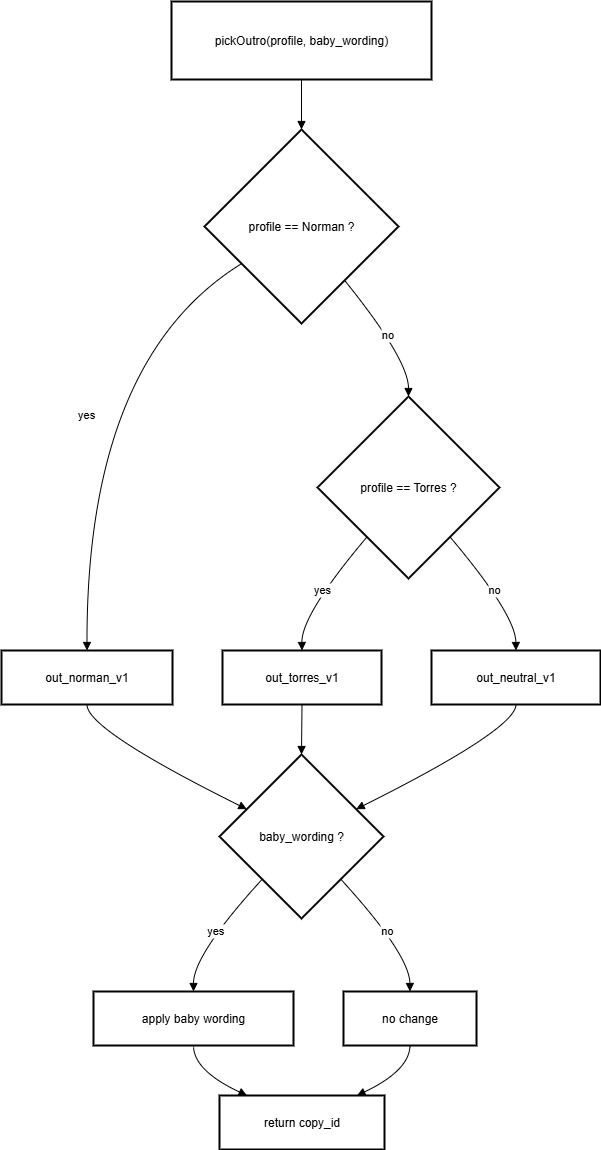

The diagram above was exported from draw.io. Its source (the exported page's mxGraphModel, read from the mxfile embedded in the PNG):
<mxGraphModel dx="1034" dy="666" grid="1" gridSize="10" guides="1" tooltips="1" connect="1" arrows="1" fold="1" page="1" pageScale="1" pageWidth="850" pageHeight="1100" math="0" shadow="0">
  <root>
    <mxCell id="0" />
    <mxCell id="1" parent="0" />
    <mxCell id="PCrmknRLg6h6ma3Kbnh2-1" value="pickOutro(profile, baby_wording)" style="whiteSpace=wrap;strokeWidth=2;" vertex="1" parent="1">
      <mxGeometry x="190" y="20" width="260" height="78" as="geometry" />
    </mxCell>
    <mxCell id="PCrmknRLg6h6ma3Kbnh2-2" value="profile == Norman ?" style="rhombus;strokeWidth=2;whiteSpace=wrap;" vertex="1" parent="1">
      <mxGeometry x="223" y="148" width="194" height="194" as="geometry" />
    </mxCell>
    <mxCell id="PCrmknRLg6h6ma3Kbnh2-3" value="out_norman_v1" style="whiteSpace=wrap;strokeWidth=2;" vertex="1" parent="1">
      <mxGeometry x="20" y="669" width="171" height="54" as="geometry" />
    </mxCell>
    <mxCell id="PCrmknRLg6h6ma3Kbnh2-4" value="profile == Torres ?" style="rhombus;strokeWidth=2;whiteSpace=wrap;" vertex="1" parent="1">
      <mxGeometry x="336" y="415" width="182" height="182" as="geometry" />
    </mxCell>
    <mxCell id="PCrmknRLg6h6ma3Kbnh2-5" value="out_torres_v1" style="whiteSpace=wrap;strokeWidth=2;" vertex="1" parent="1">
      <mxGeometry x="241" y="669" width="159" height="54" as="geometry" />
    </mxCell>
    <mxCell id="PCrmknRLg6h6ma3Kbnh2-6" value="out_neutral_v1" style="whiteSpace=wrap;strokeWidth=2;" vertex="1" parent="1">
      <mxGeometry x="450" y="669" width="169" height="54" as="geometry" />
    </mxCell>
    <mxCell id="PCrmknRLg6h6ma3Kbnh2-7" value="baby_wording ?" style="rhombus;strokeWidth=2;whiteSpace=wrap;" vertex="1" parent="1">
      <mxGeometry x="238" y="773" width="164" height="164" as="geometry" />
    </mxCell>
    <mxCell id="PCrmknRLg6h6ma3Kbnh2-8" value="apply baby wording" style="whiteSpace=wrap;strokeWidth=2;" vertex="1" parent="1">
      <mxGeometry x="112" y="1010" width="200" height="54" as="geometry" />
    </mxCell>
    <mxCell id="PCrmknRLg6h6ma3Kbnh2-9" value="no change" style="whiteSpace=wrap;strokeWidth=2;" vertex="1" parent="1">
      <mxGeometry x="362" y="1010" width="133" height="54" as="geometry" />
    </mxCell>
    <mxCell id="PCrmknRLg6h6ma3Kbnh2-10" value="return copy_id" style="whiteSpace=wrap;strokeWidth=2;" vertex="1" parent="1">
      <mxGeometry x="238" y="1114" width="165" height="54" as="geometry" />
    </mxCell>
    <mxCell id="PCrmknRLg6h6ma3Kbnh2-11" value="" style="curved=1;startArrow=none;endArrow=block;exitX=0.5;exitY=1;entryX=0.5;entryY=0;rounded=0;" edge="1" parent="1" source="PCrmknRLg6h6ma3Kbnh2-1" target="PCrmknRLg6h6ma3Kbnh2-2">
      <mxGeometry relative="1" as="geometry">
        <Array as="points" />
      </mxGeometry>
    </mxCell>
    <mxCell id="PCrmknRLg6h6ma3Kbnh2-12" value="yes" style="curved=1;startArrow=none;endArrow=block;exitX=0;exitY=0.81;entryX=0.5;entryY=0;rounded=0;" edge="1" parent="1" source="PCrmknRLg6h6ma3Kbnh2-2" target="PCrmknRLg6h6ma3Kbnh2-3">
      <mxGeometry relative="1" as="geometry">
        <Array as="points">
          <mxPoint x="105" y="378" />
        </Array>
      </mxGeometry>
    </mxCell>
    <mxCell id="PCrmknRLg6h6ma3Kbnh2-13" value="no" style="curved=1;startArrow=none;endArrow=block;exitX=0.9;exitY=1;entryX=0.5;entryY=0;rounded=0;" edge="1" parent="1" source="PCrmknRLg6h6ma3Kbnh2-2" target="PCrmknRLg6h6ma3Kbnh2-4">
      <mxGeometry relative="1" as="geometry">
        <Array as="points">
          <mxPoint x="427" y="378" />
        </Array>
      </mxGeometry>
    </mxCell>
    <mxCell id="PCrmknRLg6h6ma3Kbnh2-14" value="yes" style="curved=1;startArrow=none;endArrow=block;exitX=0.08;exitY=1;entryX=0.5;entryY=0;rounded=0;" edge="1" parent="1" source="PCrmknRLg6h6ma3Kbnh2-4" target="PCrmknRLg6h6ma3Kbnh2-5">
      <mxGeometry relative="1" as="geometry">
        <Array as="points">
          <mxPoint x="320" y="633" />
        </Array>
      </mxGeometry>
    </mxCell>
    <mxCell id="PCrmknRLg6h6ma3Kbnh2-15" value="no" style="curved=1;startArrow=none;endArrow=block;exitX=0.92;exitY=1;entryX=0.5;entryY=0;rounded=0;" edge="1" parent="1" source="PCrmknRLg6h6ma3Kbnh2-4" target="PCrmknRLg6h6ma3Kbnh2-6">
      <mxGeometry relative="1" as="geometry">
        <Array as="points">
          <mxPoint x="534" y="633" />
        </Array>
      </mxGeometry>
    </mxCell>
    <mxCell id="PCrmknRLg6h6ma3Kbnh2-16" value="" style="curved=1;startArrow=none;endArrow=block;exitX=0.5;exitY=1;entryX=0;entryY=0.25;rounded=0;" edge="1" parent="1" source="PCrmknRLg6h6ma3Kbnh2-3" target="PCrmknRLg6h6ma3Kbnh2-7">
      <mxGeometry relative="1" as="geometry">
        <Array as="points">
          <mxPoint x="105" y="748" />
        </Array>
      </mxGeometry>
    </mxCell>
    <mxCell id="PCrmknRLg6h6ma3Kbnh2-17" value="" style="curved=1;startArrow=none;endArrow=block;exitX=0.5;exitY=1;entryX=0.5;entryY=0;rounded=0;" edge="1" parent="1" source="PCrmknRLg6h6ma3Kbnh2-5" target="PCrmknRLg6h6ma3Kbnh2-7">
      <mxGeometry relative="1" as="geometry">
        <Array as="points" />
      </mxGeometry>
    </mxCell>
    <mxCell id="PCrmknRLg6h6ma3Kbnh2-18" value="" style="curved=1;startArrow=none;endArrow=block;exitX=0.5;exitY=1;entryX=1;entryY=0.25;rounded=0;" edge="1" parent="1" source="PCrmknRLg6h6ma3Kbnh2-6" target="PCrmknRLg6h6ma3Kbnh2-7">
      <mxGeometry relative="1" as="geometry">
        <Array as="points">
          <mxPoint x="534" y="748" />
        </Array>
      </mxGeometry>
    </mxCell>
    <mxCell id="PCrmknRLg6h6ma3Kbnh2-19" value="yes" style="curved=1;startArrow=none;endArrow=block;exitX=0.04;exitY=1;entryX=0.5;entryY=-0.01;rounded=0;" edge="1" parent="1" source="PCrmknRLg6h6ma3Kbnh2-7" target="PCrmknRLg6h6ma3Kbnh2-8">
      <mxGeometry relative="1" as="geometry">
        <Array as="points">
          <mxPoint x="212" y="973" />
        </Array>
      </mxGeometry>
    </mxCell>
    <mxCell id="PCrmknRLg6h6ma3Kbnh2-20" value="no" style="curved=1;startArrow=none;endArrow=block;exitX=0.96;exitY=1;entryX=0.5;entryY=-0.01;rounded=0;" edge="1" parent="1" source="PCrmknRLg6h6ma3Kbnh2-7" target="PCrmknRLg6h6ma3Kbnh2-9">
      <mxGeometry relative="1" as="geometry">
        <Array as="points">
          <mxPoint x="428" y="973" />
        </Array>
      </mxGeometry>
    </mxCell>
    <mxCell id="PCrmknRLg6h6ma3Kbnh2-21" value="" style="curved=1;startArrow=none;endArrow=block;exitX=0.5;exitY=0.99;entryX=0.16;entryY=-0.01;rounded=0;" edge="1" parent="1" source="PCrmknRLg6h6ma3Kbnh2-8" target="PCrmknRLg6h6ma3Kbnh2-10">
      <mxGeometry relative="1" as="geometry">
        <Array as="points">
          <mxPoint x="212" y="1089" />
        </Array>
      </mxGeometry>
    </mxCell>
    <mxCell id="PCrmknRLg6h6ma3Kbnh2-22" value="" style="curved=1;startArrow=none;endArrow=block;exitX=0.5;exitY=0.99;entryX=0.84;entryY=-0.01;rounded=0;" edge="1" parent="1" source="PCrmknRLg6h6ma3Kbnh2-9" target="PCrmknRLg6h6ma3Kbnh2-10">
      <mxGeometry relative="1" as="geometry">
        <Array as="points">
          <mxPoint x="428" y="1089" />
        </Array>
      </mxGeometry>
    </mxCell>
  </root>
</mxGraphModel>